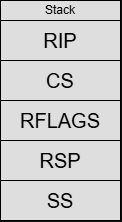

The diagram above was exported from draw.io. Its source (the exported page's mxGraphModel, read from the mxfile embedded in the PNG):
<mxGraphModel dx="1740" dy="791" grid="1" gridSize="10" guides="0" tooltips="1" connect="0" arrows="0" fold="1" page="0" pageScale="1" pageWidth="827" pageHeight="1169" math="0" shadow="0">
  <root>
    <mxCell id="0" />
    <mxCell id="1" parent="0" />
    <mxCell id="-qO_hbyQZ9NXtQ8mtRnR-5" parent="1" style="rounded=0;whiteSpace=wrap;html=1;fillColor=light-dark(#DEDEDE,#DEDEDE);strokeColor=light-dark(#000000,#000000);" value="&lt;font style=&quot;color: light-dark(rgb(0, 0, 0), rgb(0, 0, 0)); font-size: 20px;&quot;&gt;RIP&lt;/font&gt;" vertex="1">
      <mxGeometry height="40" width="120" x="354" y="80" as="geometry" />
    </mxCell>
    <mxCell id="-qO_hbyQZ9NXtQ8mtRnR-6" parent="1" style="rounded=0;whiteSpace=wrap;html=1;fillColor=light-dark(#DEDEDE,#DEDEDE);strokeColor=light-dark(#000000,#000000);" value="&lt;font style=&quot;color: light-dark(rgb(0, 0, 0), rgb(0, 0, 0)); font-size: 20px;&quot;&gt;CS&lt;/font&gt;" vertex="1">
      <mxGeometry height="40" width="120" x="354" y="120" as="geometry" />
    </mxCell>
    <mxCell id="-qO_hbyQZ9NXtQ8mtRnR-7" parent="1" style="rounded=0;whiteSpace=wrap;html=1;fillColor=light-dark(#DEDEDE,#DEDEDE);strokeColor=light-dark(#000000,#000000);" value="&lt;font style=&quot;color: light-dark(rgb(0, 0, 0), rgb(0, 0, 0)); font-size: 20px;&quot;&gt;RFLAGS&lt;/font&gt;" vertex="1">
      <mxGeometry height="40" width="120" x="354" y="160" as="geometry" />
    </mxCell>
    <mxCell id="-qO_hbyQZ9NXtQ8mtRnR-8" parent="1" style="rounded=0;whiteSpace=wrap;html=1;fillColor=light-dark(#DEDEDE,#DEDEDE);strokeColor=light-dark(#000000,#000000);" value="&lt;font style=&quot;color: light-dark(rgb(0, 0, 0), rgb(0, 0, 0)); font-size: 20px;&quot;&gt;RSP&lt;/font&gt;" vertex="1">
      <mxGeometry height="40" width="120" x="354" y="200" as="geometry" />
    </mxCell>
    <mxCell id="-qO_hbyQZ9NXtQ8mtRnR-9" parent="1" style="rounded=0;whiteSpace=wrap;html=1;fillColor=light-dark(#DEDEDE,#DEDEDE);strokeColor=light-dark(#000000,#000000);" value="&lt;font style=&quot;color: light-dark(rgb(0, 0, 0), rgb(0, 0, 0)); font-size: 20px;&quot;&gt;SS&lt;/font&gt;" vertex="1">
      <mxGeometry height="40" width="120" x="354" y="240" as="geometry" />
    </mxCell>
    <mxCell id="-qO_hbyQZ9NXtQ8mtRnR-28" parent="1" style="rounded=0;whiteSpace=wrap;html=1;fillColor=light-dark(#DEDEDE,#DEDEDE);strokeColor=light-dark(#000000,#000000);" value="&lt;font style=&quot;color: light-dark(rgb(0, 0, 0), rgb(0, 0, 0));&quot;&gt;Stack&lt;/font&gt;" vertex="1">
      <mxGeometry height="20" width="120" x="354" y="60" as="geometry" />
    </mxCell>
  </root>
</mxGraphModel>